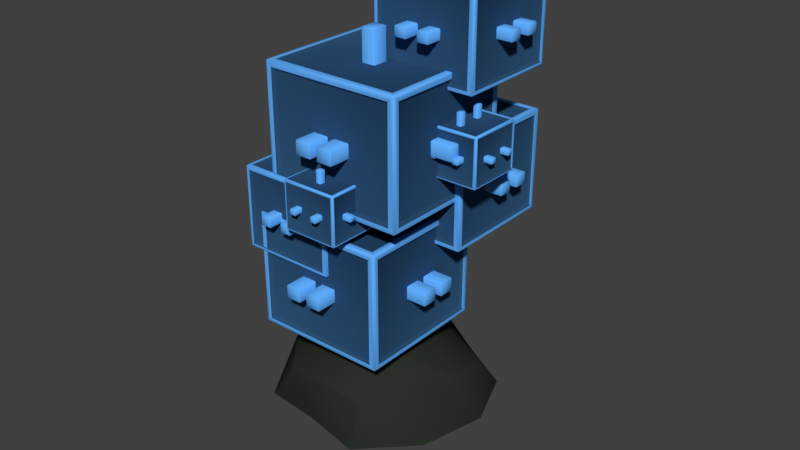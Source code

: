 # Source: Silicon.blend  (saved by Blender 2.82.7; exported with 4.5.12 LTS)
import bpy
from mathutils import Matrix  # noqa: F401  (used for matrix-valued properties, if any)

bpy.ops.wm.read_factory_settings(use_empty=True)
scene = bpy.context.scene
scene.name = 'Scene'

# ---- collections
col_collection_1 = bpy.data.collections.new('Collection 1'); scene.collection.children.link(col_collection_1)

# ---- materials (node trees are filled in below, after node groups)
mat_silicon2 = bpy.data.materials.new('Silicon2')
mat_silicon2.alpha_threshold = 0.0
mat_silicon2.use_transparent_shadow = False
mat_silicon2.diffuse_color = (0.1225, 0.4387, 1.0, 1.0)
mat_silicon2.roughness = 0.5
mat_silicon = bpy.data.materials.new('Silicon')
mat_silicon.alpha_threshold = 0.0
mat_silicon.use_transparent_shadow = False
mat_silicon.diffuse_color = (0.02637, 0.08299, 0.1789, 1.0)
mat_silicon.roughness = 0.5
mat_rock = bpy.data.materials.new('Rock')
mat_rock.alpha_threshold = 0.0
mat_rock.use_transparent_shadow = False
mat_rock.diffuse_color = (0.02418, 0.02909, 0.02332, 1.0)
mat_rock.roughness = 0.5

# ---- material node trees

# ---- world
world_world = bpy.data.worlds.new('World'); scene.world = world_world
world_world.color = (0.05088, 0.05088, 0.05088)
world_world.use_sun_shadow = False
world_world.sun_shadow_jitter_overblur = 0.0
world_world.cycles.sampling_method = 'MANUAL'

# ---- meshes
me_plane_002 = bpy.data.meshes.new('Plane.002')
me_plane_002.from_pydata([(0.002547, 0.6583, 0.2202), (-0.2229, 0.6583, 0.2202), (0.002547, 0.6583, -0.005246), (-0.2229, 0.6583, -0.005246), (-0.2229, 0.4544, -0.01683), (0.002547, 0.4544, -0.01683), (-0.2229, 0.6483, -0.01683), (0.002547, 0.6483, -0.01683), (0.01413, 0.4544, -0.005246), (0.01413, 0.4544, 0.2202), (0.01413, 0.6483, -0.005246), (0.01413, 0.6483, 0.2202), (-0.2345, 0.4544, 0.2202), (-0.2345, 0.4544, -0.005246), (-0.2345, 0.6483, 0.2202), (-0.2345, 0.6483, -0.005246), (-0.2229, 0.4444, -0.005246), (-0.2229, 0.4444, 0.2202), (0.002547, 0.4444, -0.005246), (0.002547, 0.4444, 0.2202), (0.002547, 0.4544, 0.2318), (-0.2229, 0.4544, 0.2318), (0.002547, 0.6483, 0.2318), (-0.2229, 0.6483, 0.2318), (-0.0399, 0.5797, 0.146), (0.09194, 0.5797, 0.146), (-0.0399, 0.6931, 0.146), (0.09194, 0.6931, 0.146), (-0.0399, 0.5739, 0.1527), (-0.0399, 0.5739, 0.2846), (0.09194, 0.5739, 0.1527), (0.09194, 0.5739, 0.2846), (0.09871, 0.5797, 0.1527), (0.09871, 0.5797, 0.2846), (0.09871, 0.6931, 0.1527), (0.09871, 0.6931, 0.2846), (0.09194, 0.5797, 0.2914), (-0.0399, 0.5797, 0.2914), (0.09194, 0.6931, 0.2914), (-0.0399, 0.6931, 0.2914), (0.09194, 0.6989, 0.2846), (-0.0399, 0.6989, 0.2846), (0.09194, 0.6989, 0.1527), (-0.0399, 0.6989, 0.1527), (-0.04668, 0.5797, 0.2846), (-0.04668, 0.5797, 0.1527), (-0.04668, 0.6931, 0.2846), (-0.04668, 0.6931, 0.1527), (-0.142, 0.6967, -0.365), (0.0126, 0.6967, -0.365), (-0.142, 0.8297, -0.365), (0.0126, 0.8297, -0.365), (-0.142, 0.6899, -0.3571), (-0.142, 0.6899, -0.2024), (0.0126, 0.6899, -0.3571), (0.0126, 0.6899, -0.2024), (0.02055, 0.6967, -0.3571), (0.02055, 0.6967, -0.2024), (0.02055, 0.8297, -0.3571), (0.02055, 0.8297, -0.2024), (0.0126, 0.6967, -0.1945), (-0.142, 0.6967, -0.1945), (0.0126, 0.8297, -0.1945), (-0.142, 0.8297, -0.1945), (0.0126, 0.8365, -0.2024), (-0.142, 0.8365, -0.2024), (0.0126, 0.8365, -0.3571), (-0.142, 0.8365, -0.3571), (-0.15, 0.6967, -0.2024), (-0.15, 0.6967, -0.3571), (-0.15, 0.8297, -0.2024), (-0.15, 0.8297, -0.3571), (0.1817, 0.7011, -0.07675), (0.1817, 0.7011, 0.05359), (0.312, 0.7011, -0.07675), (0.312, 0.7011, 0.05359), (0.312, 0.8247, 0.05359), (0.1817, 0.8247, 0.05359), (0.312, 0.8247, -0.07675), (0.1817, 0.8247, -0.07675), (0.3187, 0.7069, -0.07675), (0.3187, 0.7069, 0.05359), (0.3187, 0.819, -0.07675), (0.3187, 0.819, 0.05359), (0.175, 0.7069, 0.05359), (0.175, 0.7069, -0.07675), (0.175, 0.819, 0.05359), (0.175, 0.819, -0.07675), (0.1817, 0.7069, -0.08345), (0.312, 0.7069, -0.08345), (0.1817, 0.819, -0.08345), (0.312, 0.819, -0.08345), (0.312, 0.7069, 0.06028), (0.1817, 0.7069, 0.06028), (0.312, 0.819, 0.06028), (0.1817, 0.819, 0.06028), (0.01433, 0.9059, -0.237), (0.01433, 0.9059, 0.01005), (0.2614, 0.9059, -0.237), (0.2614, 0.9059, 0.01005), (0.2614, 1.14, 0.01005), (0.01433, 1.14, 0.01005), (0.2614, 1.14, -0.237), (0.01433, 1.14, -0.237), (0.2741, 0.9168, -0.237), (0.2741, 0.9168, 0.01005), (0.2741, 1.129, -0.237), (0.2741, 1.129, 0.01005), (0.001634, 0.9168, 0.01005), (0.001634, 0.9168, -0.237), (0.001634, 1.129, 0.01005), (0.001634, 1.129, -0.237), (0.01433, 0.9168, -0.2497), (0.2614, 0.9168, -0.2497), (0.01433, 1.129, -0.2497), (0.2614, 1.129, -0.2497), (0.2614, 0.9168, 0.02275), (0.01433, 0.9168, 0.02275), (0.2614, 1.129, 0.02275), (0.01433, 1.129, 0.02275), (0.1956, 0.6358, 0.2161), (-0.1385, 0.6358, 0.2161), (0.1956, 0.9232, 0.2161), (-0.1385, 0.9232, 0.2161), (-0.1385, 0.6358, -0.1524), (0.1956, 0.6358, -0.1524), (-0.1385, 0.9232, -0.1524), (0.1956, 0.9232, -0.1524), (-0.1557, 0.6358, 0.1989), (-0.1557, 0.6358, -0.1353), (-0.1557, 0.9232, 0.1989), (-0.1557, 0.9232, -0.1353), (0.2128, 0.6358, -0.1353), (0.2128, 0.6358, 0.1989), (0.2128, 0.9232, -0.1353), (0.2128, 0.9232, 0.1989), (0.1956, 0.9379, 0.1989), (-0.1385, 0.9379, 0.1989), (0.1956, 0.9379, -0.1353), (-0.1385, 0.9379, -0.1353), (-0.1385, 0.621, -0.1353), (-0.1385, 0.621, 0.1989), (0.1956, 0.621, -0.1353), (0.1956, 0.621, 0.1989), (-0.06706, 0.4898, -0.3009), (-0.06706, 0.4898, -0.02062), (0.2132, 0.4898, -0.3009), (0.2132, 0.4898, -0.02062), (0.2132, 0.7555, -0.02062), (-0.06706, 0.7555, -0.02062), (0.2132, 0.7555, -0.3009), (-0.06706, 0.7555, -0.3009), (0.2276, 0.5021, -0.3009), (0.2276, 0.5021, -0.02062), (0.2276, 0.7432, -0.3009), (0.2276, 0.7432, -0.02062), (-0.08146, 0.5021, -0.02062), (-0.08146, 0.5021, -0.3009), (-0.08146, 0.7432, -0.02062), (-0.08146, 0.7432, -0.3009), (-0.06706, 0.5021, -0.3153), (0.2132, 0.5021, -0.3153), (-0.06706, 0.7432, -0.3153), (0.2132, 0.7432, -0.3153), (0.2132, 0.5021, -0.006218), (-0.06706, 0.5021, -0.006218), (0.2132, 0.7432, -0.006218), (-0.06706, 0.7432, -0.006218), (-0.1745, 0.2408, -0.1071), (-0.1745, 0.2408, 0.2122), (0.1448, 0.2408, -0.1071), (0.1448, 0.2408, 0.2122), (0.1448, 0.5436, 0.2122), (-0.1745, 0.5436, 0.2122), (0.1448, 0.5436, -0.1071), (-0.1745, 0.5436, -0.1071), (0.1612, 0.2549, -0.1071), (0.1612, 0.2549, 0.2122), (0.1612, 0.5295, -0.1071), (0.1612, 0.5295, 0.2122), (-0.1909, 0.2549, 0.2122), (-0.1909, 0.2549, -0.1071), (-0.1909, 0.5295, 0.2122), (-0.1909, 0.5295, -0.1071), (-0.1745, 0.2549, -0.1235), (0.1448, 0.2549, -0.1235), (-0.1745, 0.5295, -0.1235), (0.1448, 0.5295, -0.1235), (0.1448, 0.2549, 0.2286), (-0.1745, 0.2549, 0.2286), (0.1448, 0.5295, 0.2286), (-0.1745, 0.5295, 0.2286), (0.1522, 1.009, 0.06635), (0.1522, 1.009, -0.2933), (0.3168, 1.009, -0.06533), (-0.04282, 1.009, -0.06533), (0.3168, 1.009, -0.1287), (-0.04282, 1.009, -0.1287), (0.1522, 1.037, -0.2933), (0.1522, 1.037, 0.06635), (0.08886, 1.037, -0.2933), (0.08886, 1.037, 0.06635), (0.3168, 1.037, -0.06533), (-0.04282, 1.037, -0.06533), (0.1218, 1.009, -0.2933), (0.1218, 1.009, 0.06635), (-0.04282, 1.009, -0.09826), (0.3168, 1.009, -0.09826), (0.3168, 1.037, -0.1616), (-0.04282, 1.037, -0.1616), (0.3168, 1.037, -0.09826), (-0.04282, 1.037, -0.09826), (0.1852, 1.037, -0.2933), (0.1852, 1.037, 0.06635), (0.1218, 1.037, 0.06635), (0.1852, 1.009, -0.2933), (0.1852, 1.009, 0.06635), (0.1218, 1.037, -0.2933), (0.3168, 1.037, -0.1287), (-0.04282, 1.037, -0.1287), (-0.04282, 1.009, -0.1616), (0.3168, 1.009, -0.1616), (0.08886, 1.009, 0.06635), (0.08886, 1.009, -0.2933), (0.2056, 0.7553, -0.1061), (0.223, 0.7553, -0.1061), (0.2863, 0.7703, -0.1061), (0.2863, 0.7553, -0.1061), (0.2056, 0.7703, 0.08353), (0.223, 0.7703, 0.08353), (0.223, 0.7703, -0.1061), (0.269, 0.7703, -0.1061), (0.2863, 0.7703, 0.08353), (0.2863, 0.7553, 0.08353), (0.3408, 0.7553, -0.05166), (0.3408, 0.7553, -0.03429), (0.3408, 0.7703, 0.02908), (0.3408, 0.7553, 0.02908), (0.1512, 0.7703, -0.05166), (0.1512, 0.7703, -0.03429), (0.269, 0.7553, 0.08353), (0.269, 0.7703, 0.08353), (0.2056, 0.7553, 0.08353), (0.3408, 0.7703, -0.03429), (0.3408, 0.7703, 0.01171), (0.1512, 0.7703, 0.02908), (0.1512, 0.7553, 0.02908), (0.1512, 0.7703, 0.01171), (0.223, 0.7553, 0.08353), (0.1512, 0.7553, 0.01171), (0.1512, 0.7553, -0.05166), (-0.02625, 0.7603, -0.2114), (0.01829, 0.7603, -0.2114), (0.08166, 0.7986, -0.2114), (0.08166, 0.7603, -0.2114), (-0.02625, 0.7986, 0.275), (0.01829, 0.7986, 0.275), (0.1512, 0.7553, -0.03429), (0.269, 0.7553, -0.1061), (0.01829, 0.7986, -0.2114), (0.03711, 0.7986, -0.2114), (0.08166, 0.7986, 0.275), (0.08166, 0.7603, 0.275), (-0.02625, 0.7603, 0.275), (0.2709, 0.7986, 0.04121), (0.2709, 0.7986, 0.08576), (0.2709, 0.7603, 0.04121), (0.2709, 0.7603, 0.08576), (0.03711, 0.7603, 0.275), (0.03711, 0.7986, 0.275), (0.2709, 0.7603, -0.02216), (0.2709, 0.7603, 0.02239), (0.2709, 0.7986, -0.02216), (0.2709, 0.7986, 0.02239), (-0.2155, 0.7986, 0.04121), (-0.2155, 0.7986, 0.08576), (-0.2155, 0.7603, 0.04121), (-0.2155, 0.7603, 0.08576), (-0.2155, 0.7986, -0.02216), (-0.2155, 0.7986, 0.02239), (-0.2155, 0.7603, -0.02216), (-0.2155, 0.7603, 0.02239), (0.01829, 0.7603, 0.275), (-0.02625, 0.7986, -0.2114), (0.03711, 0.7603, -0.2114), (0.3408, 0.7553, 0.01171), (0.3408, 0.7703, -0.05166), (0.2056, 0.7703, -0.1061), (0.08523, 0.6066, 0.04325), (0.08523, 0.6066, -0.3648), (0.2762, 0.6066, -0.1104), (-0.1318, 0.6066, -0.1104), (0.2762, 0.6066, -0.1738), (-0.1318, 0.6066, -0.1738), (0.08523, 0.6387, -0.3648), (0.08523, 0.6387, 0.04325), (0.02187, 0.6387, -0.3648), (0.02187, 0.6387, 0.04325), (0.2762, 0.6387, -0.1104), (-0.1318, 0.6387, -0.1104), (0.05923, 0.6066, -0.3648), (0.05923, 0.6066, 0.04325), (-0.1318, 0.6066, -0.1478), (0.2762, 0.6066, -0.1478), (0.2762, 0.6387, -0.2111), (-0.1318, 0.6387, -0.2111), (0.2762, 0.6387, -0.1478), (-0.1318, 0.6387, -0.1478), (0.1226, 0.6387, -0.3648), (0.1226, 0.6387, 0.04325), (0.05923, 0.6387, 0.04325), (0.1226, 0.6066, -0.3648), (0.1226, 0.6066, 0.04325), (0.05923, 0.6387, -0.3648), (0.2762, 0.6387, -0.1738), (-0.1318, 0.6387, -0.1738), (-0.1318, 0.6066, -0.2111), (0.2762, 0.6066, -0.2111), (0.02187, 0.6066, 0.04325), (0.02187, 0.6066, -0.3648), (0.04807, 0.6288, 0.3146), (0.04807, 0.6288, 0.1227), (0.1211, 0.6288, 0.2591), (-0.07079, 0.6288, 0.2591), (0.1211, 0.6288, 0.1958), (-0.07079, 0.6288, 0.1958), (0.04807, 0.644, 0.1227), (0.04807, 0.644, 0.3146), (-0.0153, 0.644, 0.1227), (-0.0153, 0.644, 0.3146), (0.1211, 0.644, 0.2591), (-0.07079, 0.644, 0.2591), (0.002278, 0.6288, 0.1227), (0.002278, 0.6288, 0.3146), (-0.07079, 0.6288, 0.2416), (0.1211, 0.6288, 0.2416), (0.1211, 0.644, 0.1782), (-0.07079, 0.644, 0.1782), (0.1211, 0.644, 0.2416), (-0.07079, 0.644, 0.2416), (0.06564, 0.644, 0.1227), (0.06564, 0.644, 0.3146), (0.002278, 0.644, 0.3146), (0.06564, 0.6288, 0.1227), (0.06564, 0.6288, 0.3146), (0.002278, 0.644, 0.1227), (0.1211, 0.644, 0.1958), (-0.07079, 0.644, 0.1958), (-0.07079, 0.6288, 0.1782), (0.1211, 0.6288, 0.1782), (-0.0153, 0.6288, 0.3146), (-0.0153, 0.6288, 0.1227), (-0.04419, 0.7543, -0.1672), (-0.04419, 0.7543, -0.3923), (0.047, 0.7543, -0.2378), (-0.1781, 0.7543, -0.2378), (0.047, 0.7543, -0.3011), (-0.1781, 0.7543, -0.3011), (-0.04419, 0.7721, -0.3923), (-0.04419, 0.7721, -0.1672), (-0.1076, 0.7721, -0.3923), (-0.1076, 0.7721, -0.1672), (0.047, 0.7721, -0.2378), (-0.1781, 0.7721, -0.2378), (-0.08694, 0.7543, -0.3923), (-0.08694, 0.7543, -0.1672), (-0.1781, 0.7543, -0.2584), (0.047, 0.7543, -0.2584), (0.047, 0.7721, -0.3217), (-0.1781, 0.7721, -0.3217), (0.047, 0.7721, -0.2584), (-0.1781, 0.7721, -0.2584), (-0.02358, 0.7721, -0.3923), (-0.02358, 0.7721, -0.1672), (-0.08694, 0.7721, -0.1672), (-0.02358, 0.7543, -0.3923), (-0.02358, 0.7543, -0.1672), (-0.08694, 0.7721, -0.3923), (0.047, 0.7721, -0.3011), (-0.1781, 0.7721, -0.3011), (-0.1781, 0.7543, -0.3217), (0.047, 0.7543, -0.3217), (-0.1076, 0.7543, -0.1672), (-0.1076, 0.7543, -0.3923), (-0.005291, 0.3739, 0.2849), (-0.005291, 0.3739, -0.1799), (0.2167, 0.3739, 0.1055), (-0.2481, 0.3739, 0.1055), (0.2167, 0.3739, 0.04214), (-0.2481, 0.3739, 0.04214), (-0.005291, 0.4105, -0.1799), (-0.005291, 0.4105, 0.2849), (-0.06866, 0.4105, -0.1799), (-0.06866, 0.4105, 0.2849), (0.2167, 0.4105, 0.1055), (-0.2481, 0.4105, 0.1055), (-0.02609, 0.3739, -0.1799), (-0.02609, 0.3739, 0.2849), (-0.2481, 0.3739, 0.06293), (0.2167, 0.3739, 0.06293), (0.2167, 0.4105, -0.0004313), (-0.2481, 0.4105, -0.0004313), (0.2167, 0.4105, 0.06293), (-0.2481, 0.4105, 0.06293), (0.03728, 0.4105, -0.1799), (0.03728, 0.4105, 0.2849), (-0.02609, 0.4105, 0.2849), (0.03728, 0.3739, -0.1799), (0.03728, 0.3739, 0.2849), (-0.02609, 0.4105, -0.1799), (0.2167, 0.4105, 0.04214), (-0.2481, 0.4105, 0.04214), (-0.2481, 0.3739, -0.0004313), (0.2167, 0.3739, -0.0004313), (-0.06866, 0.3739, 0.2849), (-0.06866, 0.3739, -0.1799), (-0.09439, 0.5384, 0.2716), (-0.09439, 0.5384, -0.05663), (0.05308, 0.5384, 0.1542), (-0.2752, 0.5384, 0.1542), (0.05308, 0.5384, 0.09084), (-0.2752, 0.5384, 0.09084), (-0.09439, 0.5643, -0.05663), (-0.09439, 0.5643, 0.2716), (-0.1578, 0.5643, -0.05663), (-0.1578, 0.5643, 0.2716), (0.05308, 0.5643, 0.1542), (-0.2752, 0.5643, 0.1542), (-0.1277, 0.5384, -0.05663), (-0.1277, 0.5384, 0.2716), (-0.2752, 0.5384, 0.1241), (0.05308, 0.5384, 0.1241), (0.05308, 0.5643, 0.06078), (-0.2752, 0.5643, 0.06078), (0.05308, 0.5643, 0.1241), (-0.2752, 0.5643, 0.1241), (-0.06433, 0.5643, -0.05663), (-0.06433, 0.5643, 0.2716), (-0.1277, 0.5643, 0.2716), (-0.06433, 0.5384, -0.05663), (-0.06433, 0.5384, 0.2716), (-0.1277, 0.5643, -0.05663), (0.05308, 0.5643, 0.09084), (-0.2752, 0.5643, 0.09084), (-0.2752, 0.5384, 0.06078), (0.05308, 0.5384, 0.06078), (-0.1578, 0.5384, 0.2716), (-0.1578, 0.5384, -0.05663), (0.1229, 0.8432, -0.06533), (0.1229, 1.203, -0.06533), (0.1229, 0.8432, -0.1287), (0.1229, 1.203, -0.1287), (0.1512, 0.8432, -0.06533), (0.1512, 1.203, -0.06533), (0.1229, 1.203, -0.09826), (0.1229, 0.8432, -0.09826), (0.1512, 0.8432, -0.1616), (0.1512, 1.203, -0.1616), (0.1512, 0.8432, -0.09826), (0.1512, 1.203, -0.09826), (0.1512, 0.8432, -0.1287), (0.1512, 1.203, -0.1287), (0.1229, 1.203, -0.1616), (0.1229, 0.8432, -0.1616), (0.2385, 0.668, -0.05166), (0.2385, 0.668, -0.03429), (0.2534, 0.668, 0.02908), (0.2385, 0.668, 0.02908), (0.2534, 0.8576, -0.05166), (0.2534, 0.8576, -0.03429), (0.2534, 0.668, -0.03429), (0.2534, 0.668, 0.01171), (0.2534, 0.8576, 0.02908), (0.2385, 0.8576, 0.02908), (0.2534, 0.8576, 0.01171), (0.2385, 0.8576, 0.01171), (0.2385, 0.8576, -0.05166), (0.2385, 0.8576, -0.03429), (0.04686, 0.5363, 0.04121), (0.04686, 0.5363, 0.08576), (0.008547, 0.5363, 0.04121), (0.008547, 0.5363, 0.08576), (0.008547, 0.5363, -0.02216), (0.008547, 0.5363, 0.02239), (0.04686, 0.5363, -0.02216), (0.04686, 0.5363, 0.02239), (0.04686, 1.023, 0.04121), (0.04686, 1.023, 0.08576), (0.008547, 1.023, 0.04121), (0.008547, 1.023, 0.08576), (0.04686, 1.023, -0.02216), (0.04686, 1.023, 0.02239), (0.008547, 1.023, -0.02216), (0.008547, 1.023, 0.02239), (0.2385, 0.668, 0.01171), (0.2534, 0.668, -0.05166), (0.05617, 0.4186, -0.1104), (0.05617, 0.8267, -0.1104), (0.05617, 0.4186, -0.1738), (0.05617, 0.8267, -0.1738), (0.0883, 0.4186, -0.1104), (0.0883, 0.8267, -0.1104), (0.05617, 0.8267, -0.1478), (0.05617, 0.4186, -0.1478), (0.0883, 0.4186, -0.2111), (0.0883, 0.8267, -0.2111), (0.0883, 0.4186, -0.1478), (0.0883, 0.8267, -0.1478), (0.0883, 0.4186, -0.1738), (0.0883, 0.8267, -0.1738), (0.05617, 0.8267, -0.2111), (0.05617, 0.4186, -0.2111), (0.01761, 0.5404, 0.2591), (0.01761, 0.7324, 0.2591), (0.01761, 0.5404, 0.1958), (0.01761, 0.7324, 0.1958), (0.03273, 0.5404, 0.2591), (0.03273, 0.7324, 0.2591), (0.01761, 0.7324, 0.2416), (0.01761, 0.5404, 0.2416), (0.03273, 0.5404, 0.1782), (0.03273, 0.7324, 0.1782), (0.03273, 0.5404, 0.2416), (0.03273, 0.7324, 0.2416), (0.03273, 0.5404, 0.1958), (0.03273, 0.7324, 0.1958), (0.01761, 0.7324, 0.1782), (0.01761, 0.5404, 0.1782), (-0.07443, 0.6506, -0.2378), (-0.07443, 0.8758, -0.2378), (-0.07443, 0.6506, -0.3011), (-0.07443, 0.8758, -0.3011), (-0.0567, 0.6506, -0.2378), (-0.0567, 0.8758, -0.2378), (-0.07443, 0.8758, -0.2584), (-0.07443, 0.6506, -0.2584), (-0.0567, 0.6506, -0.3217), (-0.0567, 0.8758, -0.3217), (-0.0567, 0.6506, -0.2584), (-0.0567, 0.8758, -0.2584), (-0.0567, 0.6506, -0.3011), (-0.0567, 0.8758, -0.3011), (-0.07443, 0.8758, -0.3217), (-0.07443, 0.6506, -0.3217), (-0.03399, 0.1598, 0.1055), (-0.03399, 0.6246, 0.1055), (-0.03399, 0.1598, 0.04214), (-0.03399, 0.6246, 0.04214), (0.002613, 0.1598, 0.1055), (0.002613, 0.6246, 0.1055), (-0.03399, 0.6246, 0.06293), (-0.03399, 0.1598, 0.06293), (0.002613, 0.1598, -0.0004313), (0.002613, 0.6246, -0.0004312), (0.002613, 0.1598, 0.06293), (0.002613, 0.6246, 0.06293), (0.002613, 0.1598, 0.04214), (0.002613, 0.6246, 0.04214), (-0.03399, 0.6246, -0.0004312), (-0.03399, 0.1598, -0.0004313), (-0.124, 0.3872, 0.1542), (-0.124, 0.7155, 0.1542), (-0.124, 0.3872, 0.09084), (-0.124, 0.7155, 0.09084), (-0.09811, 0.3872, 0.1542), (-0.09811, 0.7155, 0.1542), (-0.124, 0.7155, 0.1241), (-0.124, 0.3872, 0.1241), (-0.09811, 0.3872, 0.06078), (-0.09811, 0.7155, 0.06078), (-0.09811, 0.3872, 0.1241), (-0.09811, 0.7155, 0.1241), (-0.09811, 0.3872, 0.09084), (-0.09811, 0.7155, 0.09084), (-0.124, 0.7155, 0.06078), (-0.124, 0.3872, 0.06078), (-0.2394, 0.6625, 0.2367), (0.01906, 0.6625, 0.2367), (0.01906, 0.4402, 0.2367), (-0.2394, 0.6625, -0.02175), (-0.2394, 0.4402, 0.2367), (0.01906, 0.6625, -0.02175), (0.01906, 0.4402, -0.02175), (-0.2394, 0.4402, -0.02175), (-0.04956, 0.7014, 0.1431), (-0.04956, 0.5714, 0.1431), (-0.04956, 0.5714, 0.2942), (-0.04956, 0.7014, 0.2942), (0.1016, 0.5714, 0.1431), (0.1016, 0.7014, 0.1431), (0.1016, 0.7014, 0.2942), (0.1016, 0.5714, 0.2942), (-0.1534, 0.8394, -0.3684), (-0.1534, 0.687, -0.3684), (-0.1534, 0.687, -0.1911), (-0.1534, 0.8394, -0.1911), (0.02393, 0.687, -0.3684), (0.02393, 0.8394, -0.3684), (0.02393, 0.8394, -0.1911), (0.02393, 0.687, -0.1911), (0.1721, 0.6987, -0.08629), (0.1721, 0.6987, 0.06313), (0.3215, 0.6987, 0.06313), (0.3215, 0.6987, -0.08629), (0.1721, 0.8272, -0.08629), (0.1721, 0.8272, 0.06313), (0.3215, 0.8272, 0.06313), (0.3215, 0.8272, -0.08629), (-0.003762, 0.9012, -0.2551), (-0.003762, 0.9012, 0.02814), (0.2795, 0.9012, 0.02814), (0.2795, 0.9012, -0.2551), (-0.003762, 1.145, -0.2551), (-0.003762, 1.145, 0.02814), (0.2795, 1.145, 0.02814), (0.2795, 1.145, -0.2551), (0.2201, 0.9442, 0.2233), (0.2201, 0.6148, 0.2233), (0.2201, 0.6148, -0.1597), (0.2201, 0.9442, -0.1597), (-0.163, 0.6148, 0.2233), (-0.163, 0.9442, 0.2233), (-0.163, 0.9442, -0.1597), (-0.163, 0.6148, -0.1597), (-0.08758, 0.4845, -0.3214), (-0.08758, 0.4845, -9.683e-05), (0.2337, 0.4845, -9.683e-05), (0.2337, 0.4845, -0.3214), (-0.08758, 0.7608, -0.3214), (-0.08758, 0.7608, -9.679e-05), (0.2337, 0.7608, -9.679e-05), (0.2337, 0.7608, -0.3214), (-0.1979, 0.2348, -0.1305), (-0.1979, 0.2348, 0.2356), (0.1682, 0.2348, 0.2356), (0.1682, 0.2348, -0.1305), (-0.1979, 0.5496, -0.1305), (-0.1979, 0.5496, 0.2356), (0.1682, 0.5496, 0.2356), (0.1682, 0.5496, -0.1305), (0.01202, 0.6625, 0.2297), (-0.2324, 0.6625, 0.2297), (0.01202, 0.6625, -0.01472), (-0.2324, 0.6625, -0.01472), (-0.2324, 0.4462, -0.02175), (0.01202, 0.4462, -0.02175), (-0.2324, 0.6564, -0.02175), (0.01202, 0.6564, -0.02175), (0.01906, 0.4462, -0.01472), (0.01906, 0.4462, 0.2297), (0.01906, 0.6564, -0.01472), (0.01906, 0.6564, 0.2297), (-0.2394, 0.4462, 0.2297), (-0.2394, 0.4462, -0.01472), (-0.2394, 0.6564, 0.2297), (-0.2394, 0.6564, -0.01472), (-0.2324, 0.4402, -0.01472), (-0.2324, 0.4402, 0.2297), (0.01202, 0.4402, -0.01472), (0.01202, 0.4402, 0.2297), (0.01202, 0.4462, 0.2367), (-0.2324, 0.4462, 0.2367), (0.01202, 0.6564, 0.2367), (-0.2324, 0.6564, 0.2367), (-0.04544, 0.5749, 0.1431), (0.09748, 0.5749, 0.1431), (-0.04544, 0.6979, 0.1431), (0.09748, 0.6979, 0.1431), (-0.04544, 0.5714, 0.1472), (-0.04544, 0.5714, 0.2901), (0.09748, 0.5714, 0.1472), (0.09748, 0.5714, 0.2901), (0.1016, 0.5749, 0.1472), (0.1016, 0.5749, 0.2901), (0.1016, 0.6979, 0.1472), (0.1016, 0.6979, 0.2901), (0.09748, 0.5749, 0.2942), (-0.04544, 0.5749, 0.2942), (0.09748, 0.6979, 0.2942), (-0.04544, 0.6979, 0.2942), (0.09748, 0.7014, 0.2901), (-0.04544, 0.7014, 0.2901), (0.09748, 0.7014, 0.1472), (-0.04544, 0.7014, 0.1472), (-0.04956, 0.5749, 0.2901), (-0.04956, 0.5749, 0.1472), (-0.04956, 0.6979, 0.2901), (-0.04956, 0.6979, 0.1472), (-0.1485, 0.6911, -0.3684), (0.0191, 0.6911, -0.3684), (-0.1485, 0.8353, -0.3684), (0.0191, 0.8353, -0.3684), (-0.1485, 0.687, -0.3636), (-0.1485, 0.687, -0.1959), (0.0191, 0.687, -0.3636), (0.0191, 0.687, -0.1959), (0.02393, 0.6911, -0.3636), (0.02393, 0.6911, -0.1959), (0.02393, 0.8353, -0.3636), (0.02393, 0.8353, -0.1959), (0.0191, 0.6911, -0.1911), (-0.1485, 0.6911, -0.1911), (0.0191, 0.8353, -0.1911), (-0.1485, 0.8353, -0.1911), (0.0191, 0.8394, -0.1959), (-0.1485, 0.8394, -0.1959), (0.0191, 0.8394, -0.3636), (-0.1485, 0.8394, -0.3636), (-0.1534, 0.6911, -0.1959), (-0.1534, 0.6911, -0.3636), (-0.1534, 0.8353, -0.1959), (-0.1534, 0.8353, -0.3636), (0.1762, 0.6987, -0.08223), (0.1762, 0.6987, 0.05906), (0.3175, 0.6987, -0.08223), (0.3175, 0.6987, 0.05906), (0.3175, 0.8272, 0.05906), (0.1762, 0.8272, 0.05906), (0.3175, 0.8272, -0.08223), (0.1762, 0.8272, -0.08223), (0.3215, 0.7022, -0.08223), (0.3215, 0.7022, 0.05906), (0.3215, 0.8237, -0.08223), (0.3215, 0.8237, 0.05906), (0.1721, 0.7022, 0.05906), (0.1721, 0.7022, -0.08223), (0.1721, 0.8237, 0.05906), (0.1721, 0.8237, -0.08223), (0.1762, 0.7022, -0.08629), (0.3175, 0.7022, -0.08629), (0.1762, 0.8237, -0.08629), (0.3175, 0.8237, -0.08629), (0.3175, 0.7022, 0.06313), (0.1762, 0.7022, 0.06313), (0.3175, 0.8237, 0.06313), (0.1762, 0.8237, 0.06313), (0.003949, 0.9012, -0.2474), (0.003949, 0.9012, 0.02043), (0.2718, 0.9012, -0.2474), (0.2718, 0.9012, 0.02043), (0.2718, 1.145, 0.02043), (0.003949, 1.145, 0.02043), (0.2718, 1.145, -0.2474), (0.003949, 1.145, -0.2474), (0.2795, 0.9079, -0.2474), (0.2795, 0.9079, 0.02043), (0.2795, 1.138, -0.2474), (0.2795, 1.138, 0.02043), (-0.003762, 0.9079, 0.02043), (-0.003762, 0.9079, -0.2474), (-0.003762, 1.138, 0.02043), (-0.003762, 1.138, -0.2474), (0.003949, 0.9079, -0.2551), (0.2718, 0.9079, -0.2551), (0.003949, 1.138, -0.2551), (0.2718, 1.138, -0.2551), (0.2718, 0.9079, 0.02814), (0.003949, 0.9079, 0.02814), (0.2718, 1.138, 0.02814), (0.003949, 1.138, 0.02814), (0.2097, 0.6237, 0.2233), (-0.1526, 0.6237, 0.2233), (0.2097, 0.9352, 0.2233), (-0.1526, 0.9352, 0.2233), (-0.1526, 0.6237, -0.1597), (0.2097, 0.6237, -0.1597), (-0.1526, 0.9352, -0.1597), (0.2097, 0.9352, -0.1597), (-0.163, 0.6237, 0.2129), (-0.163, 0.6237, -0.1493), (-0.163, 0.9352, 0.2129), (-0.163, 0.9352, -0.1493), (0.2201, 0.6237, -0.1493), (0.2201, 0.6237, 0.2129), (0.2201, 0.9352, -0.1493), (0.2201, 0.9352, 0.2129), (0.2097, 0.9442, 0.2129), (-0.1526, 0.9442, 0.2129), (0.2097, 0.9442, -0.1493), (-0.1526, 0.9442, -0.1493), (-0.1526, 0.6148, -0.1493), (-0.1526, 0.6148, 0.2129), (0.2097, 0.6148, -0.1493), (0.2097, 0.6148, 0.2129), (-0.07883, 0.4845, -0.3127), (-0.07883, 0.4845, -0.008845), (0.225, 0.4845, -0.3127), (0.225, 0.4845, -0.008845), (0.225, 0.7608, -0.008845), (-0.07883, 0.7608, -0.008845), (0.225, 0.7608, -0.3127), (-0.07883, 0.7608, -0.3127), (0.2337, 0.492, -0.3127), (0.2337, 0.492, -0.008845), (0.2337, 0.7533, -0.3127), (0.2337, 0.7533, -0.008845), (-0.08758, 0.492, -0.008845), (-0.08758, 0.492, -0.3127), (-0.08758, 0.7533, -0.008845), (-0.08758, 0.7533, -0.3127), (-0.07883, 0.492, -0.3214), (0.225, 0.492, -0.3214), (-0.07883, 0.7533, -0.3214), (0.225, 0.7533, -0.3214), (0.225, 0.492, -9.683e-05), (-0.07883, 0.492, -9.683e-05), (0.225, 0.7533, -9.679e-05), (-0.07883, 0.7533, -9.679e-05), (-0.1879, 0.2348, -0.1205), (-0.1879, 0.2348, 0.2256), (0.1582, 0.2348, -0.1205), (0.1582, 0.2348, 0.2256), (0.1582, 0.5496, 0.2256), (-0.1879, 0.5496, 0.2256), (0.1582, 0.5496, -0.1205), (-0.1879, 0.5496, -0.1205), (0.1682, 0.2434, -0.1205), (0.1682, 0.2434, 0.2256), (0.1682, 0.541, -0.1205), (0.1682, 0.541, 0.2256), (-0.1979, 0.2434, 0.2256), (-0.1979, 0.2434, -0.1205), (-0.1979, 0.541, 0.2256), (-0.1979, 0.541, -0.1205), (-0.1879, 0.2434, -0.1305), (0.1582, 0.2434, -0.1305), (-0.1879, 0.541, -0.1305), (0.1582, 0.541, -0.1305), (0.1582, 0.2434, 0.2356), (-0.1879, 0.2434, 0.2356), (0.1582, 0.541, 0.2356), (-0.1879, 0.541, 0.2356), (0.007013, 0.6625, 0.2247), (-0.2274, 0.6625, 0.2247), (0.007013, 0.6625, -0.009712), (-0.2274, 0.6625, -0.009712), (-0.2274, 0.4506, -0.02175), (0.007013, 0.4506, -0.02175), (-0.2274, 0.6521, -0.02175), (0.007013, 0.6521, -0.02175), (0.01906, 0.4506, -0.009712), (0.01906, 0.4506, 0.2247), (0.01906, 0.6521, -0.009712), (0.01906, 0.6521, 0.2247), (-0.2394, 0.4506, 0.2247), (-0.2394, 0.4506, -0.009712), (-0.2394, 0.6521, 0.2247), (-0.2394, 0.6521, -0.009712), (-0.2274, 0.4402, -0.009712), (-0.2274, 0.4402, 0.2247), (0.007013, 0.4402, -0.009712), (0.007013, 0.4402, 0.2247), (0.007013, 0.4506, 0.2367), (-0.2274, 0.4506, 0.2367), (0.007013, 0.6521, 0.2367), (-0.2274, 0.6521, 0.2367), (-0.04252, 0.5775, 0.1431), (0.09455, 0.5775, 0.1431), (-0.04252, 0.6953, 0.1431), (0.09455, 0.6953, 0.1431), (-0.04252, 0.5714, 0.1501), (-0.04252, 0.5714, 0.2872), (0.09455, 0.5714, 0.1501), (0.09455, 0.5714, 0.2872), (0.1016, 0.5775, 0.1501), (0.1016, 0.5775, 0.2872), (0.1016, 0.6953, 0.1501), (0.1016, 0.6953, 0.2872), (0.09455, 0.5775, 0.2942), (-0.04252, 0.5775, 0.2942), (0.09455, 0.6953, 0.2942), (-0.04252, 0.6953, 0.2942), (0.09455, 0.7014, 0.2872), (-0.04252, 0.7014, 0.2872), (0.09455, 0.7014, 0.1501), (-0.04252, 0.7014, 0.1501), (-0.04956, 0.5775, 0.2872), (-0.04956, 0.5775, 0.1501), (-0.04956, 0.6953, 0.2872), (-0.04956, 0.6953, 0.1501), (-0.1451, 0.6941, -0.3684), (0.01567, 0.6941, -0.3684), (-0.1451, 0.8323, -0.3684), (0.01567, 0.8323, -0.3684), (-0.1451, 0.687, -0.3601), (-0.1451, 0.687, -0.1994), (0.01567, 0.687, -0.3601), (0.01567, 0.687, -0.1994), (0.02393, 0.6941, -0.3601), (0.02393, 0.6941, -0.1994), (0.02393, 0.8323, -0.3601), (0.02393, 0.8323, -0.1994), (0.01567, 0.6941, -0.1911), (-0.1451, 0.6941, -0.1911), (0.01567, 0.8323, -0.1911), (-0.1451, 0.8323, -0.1911), (0.01567, 0.8394, -0.1994), (-0.1451, 0.8394, -0.1994), (0.01567, 0.8394, -0.3601), (-0.1451, 0.8394, -0.3601), (-0.1534, 0.6941, -0.1994), (-0.1534, 0.6941, -0.3601), (-0.1534, 0.8323, -0.1994), (-0.1534, 0.8323, -0.3601), (0.1791, 0.6987, -0.07933), (0.1791, 0.6987, 0.05617), (0.3146, 0.6987, -0.07933), (0.3146, 0.6987, 0.05617), (0.3146, 0.8272, 0.05617), (0.1791, 0.8272, 0.05617), (0.3146, 0.8272, -0.07933), (0.1791, 0.8272, -0.07933), (0.3215, 0.7047, -0.07933), (0.3215, 0.7047, 0.05617), (0.3215, 0.8212, -0.07933), (0.3215, 0.8212, 0.05617), (0.1721, 0.7047, 0.05617), (0.1721, 0.7047, -0.07933), (0.1721, 0.8212, 0.05617), (0.1721, 0.8212, -0.07933), (0.1791, 0.7047, -0.08629), (0.3146, 0.7047, -0.08629), (0.1791, 0.8212, -0.08629), (0.3146, 0.8212, -0.08629), (0.3146, 0.7047, 0.06313), (0.1791, 0.7047, 0.06313), (0.3146, 0.8212, 0.06313), (0.1791, 0.8212, 0.06313), (0.009434, 0.9012, -0.2419), (0.009434, 0.9012, 0.01495), (0.2663, 0.9012, -0.2419), (0.2663, 0.9012, 0.01495), (0.2663, 1.145, 0.01495), (0.009434, 1.145, 0.01495), (0.2663, 1.145, -0.2419), (0.009434, 1.145, -0.2419), (0.2795, 0.9126, -0.2419), (0.2795, 0.9126, 0.01495), (0.2795, 1.133, -0.2419), (0.2795, 1.133, 0.01495), (-0.003762, 0.9126, 0.01495), (-0.003762, 0.9126, -0.2419), (-0.003762, 1.133, 0.01495), (-0.003762, 1.133, -0.2419), (0.009434, 0.9126, -0.2551), (0.2663, 0.9126, -0.2551), (0.009434, 1.133, -0.2551), (0.2663, 1.133, -0.2551), (0.2663, 0.9126, 0.02814), (0.009434, 0.9126, 0.02814), (0.2663, 1.133, 0.02814), (0.009434, 1.133, 0.02814), (0.2022, 0.6301, 0.2233), (-0.1452, 0.6301, 0.2233), (0.2022, 0.9289, 0.2233), (-0.1452, 0.9289, 0.2233), (-0.1452, 0.6301, -0.1597), (0.2022, 0.6301, -0.1597), (-0.1452, 0.9289, -0.1597), (0.2022, 0.9289, -0.1597), (-0.163, 0.6301, 0.2055), (-0.163, 0.6301, -0.1419), (-0.163, 0.9289, 0.2055), (-0.163, 0.9289, -0.1419), (0.2201, 0.6301, -0.1419), (0.2201, 0.6301, 0.2055), (0.2201, 0.9289, -0.1419), (0.2201, 0.9289, 0.2055), (0.2022, 0.9442, 0.2055), (-0.1452, 0.9442, 0.2055), (0.2022, 0.9442, -0.1419), (-0.1452, 0.9442, -0.1419), (-0.1452, 0.6148, -0.1419), (-0.1452, 0.6148, 0.2055), (0.2022, 0.6148, -0.1419), (0.2022, 0.6148, 0.2055), (-0.07261, 0.4845, -0.3064), (-0.07261, 0.4845, -0.01507), (0.2188, 0.4845, -0.3064), (0.2188, 0.4845, -0.01507), (0.2188, 0.7608, -0.01507), (-0.07261, 0.7608, -0.01507), (0.2188, 0.7608, -0.3064), (-0.07261, 0.7608, -0.3064), (0.2337, 0.4974, -0.3064), (0.2337, 0.4974, -0.01507), (0.2337, 0.7479, -0.3064), (0.2337, 0.7479, -0.01507), (-0.08758, 0.4974, -0.01507), (-0.08758, 0.4974, -0.3064), (-0.08758, 0.7479, -0.01507), (-0.08758, 0.7479, -0.3064), (-0.07261, 0.4974, -0.3214), (0.2188, 0.4974, -0.3214), (-0.07261, 0.7479, -0.3214), (0.2188, 0.7479, -0.3214), (0.2188, 0.4974, -9.683e-05), (-0.07261, 0.4974, -9.683e-05), (0.2188, 0.7479, -9.683e-05), (-0.07261, 0.7479, -9.683e-05), (-0.1808, 0.2348, -0.1134), (-0.1808, 0.2348, 0.2185), (0.1511, 0.2348, -0.1134), (0.1511, 0.2348, 0.2185), (0.1511, 0.5496, 0.2185), (-0.1808, 0.5496, 0.2185), (0.1511, 0.5496, -0.1134), (-0.1808, 0.5496, -0.1134), (0.1682, 0.2495, -0.1134), (0.1682, 0.2495, 0.2185), (0.1682, 0.5349, -0.1134), (0.1682, 0.5349, 0.2185), (-0.1979, 0.2495, 0.2185), (-0.1979, 0.2495, -0.1134), (-0.1979, 0.5349, 0.2185), (-0.1979, 0.5349, -0.1134), (-0.1808, 0.2495, -0.1305), (0.1511, 0.2495, -0.1305), (-0.1808, 0.5349, -0.1305), (0.1511, 0.5349, -0.1305), (0.1511, 0.2495, 0.2356), (-0.1808, 0.2495, 0.2356), (0.1511, 0.5349, 0.2356), (-0.1808, 0.5349, 0.2356)], [], [(108, 109, 941, 940), (6, 4, 836, 838), (157, 159, 991, 989), (56, 57, 889, 888), (105, 107, 939, 937), (4, 5, 837, 836), (159, 158, 990, 991), (53, 55, 887, 885), (107, 106, 938, 939), (1, 3, 835, 833), (158, 156, 988, 990), (55, 54, 886, 887), (106, 104, 936, 938), (3, 2, 834, 835), (156, 157, 989, 988), (54, 52, 884, 886), (104, 105, 937, 936), (2, 0, 832, 834), (153, 155, 987, 985), (52, 53, 885, 884), (101, 103, 935, 933), (0, 1, 833, 832), (155, 154, 986, 987), (49, 51, 883, 881), (103, 102, 934, 935), (154, 152, 984, 986), (51, 50, 882, 883), (102, 100, 932, 934), (152, 153, 985, 984), (50, 48, 880, 882), (100, 101, 933, 932), (149, 151, 983, 981), (48, 49, 881, 880), (97, 99, 931, 929), (151, 150, 982, 983), (45, 47, 879, 877), (99, 98, 930, 931), (150, 148, 980, 982), (47, 46, 878, 879), (98, 96, 928, 930), (148, 149, 981, 980), (46, 44, 876, 878), (96, 97, 929, 928), (145, 147, 979, 977), (44, 45, 877, 876), (93, 95, 927, 925), (147, 146, 978, 979), (41, 43, 875, 873), (189, 188, 190, 191), (185, 184, 186, 187), (181, 180, 182, 183), (177, 176, 178, 179), (173, 172, 174, 175), (169, 168, 170, 171), (165, 164, 166, 167), (161, 160, 162, 163), (157, 156, 158, 159), (153, 152, 154, 155), (149, 148, 150, 151), (145, 144, 146, 147), (141, 140, 142, 143), (137, 136, 138, 139), (133, 132, 134, 135), (129, 128, 130, 131), (125, 124, 126, 127), (121, 120, 122, 123), (117, 116, 118, 119), (113, 112, 114, 115), (109, 108, 110, 111), (105, 104, 106, 107), (101, 100, 102, 103), (97, 96, 98, 99), (93, 92, 94, 95), (89, 88, 90, 91), (85, 84, 86, 87), (81, 80, 82, 83), (77, 76, 78, 79), (73, 72, 74, 75), (69, 68, 70, 71), (65, 64, 66, 67), (61, 60, 62, 63), (57, 56, 58, 59), (53, 52, 54, 55), (49, 48, 50, 51), (45, 44, 46, 47), (41, 40, 42, 43), (37, 36, 38, 39), (33, 32, 34, 35), (29, 28, 30, 31), (25, 24, 26, 27), (21, 20, 22, 23), (17, 16, 18, 19), (13, 12, 14, 15), (9, 8, 10, 11), (5, 4, 6, 7), (1, 0, 2, 3), (95, 94, 926, 927), (146, 144, 976, 978), (43, 42, 874, 875), (94, 92, 924, 926), (144, 145, 977, 976), (42, 40, 872, 874), (92, 93, 925, 924), (141, 143, 975, 973), (40, 41, 873, 872), (89, 91, 923, 921), (143, 142, 974, 975), (37, 39, 871, 869), (91, 90, 922, 923), (142, 140, 972, 974), (39, 38, 870, 871), (90, 88, 920, 922), (140, 141, 973, 972), (38, 36, 868, 870), (189, 191, 1023, 1021), (88, 89, 921, 920), (137, 139, 971, 969), (36, 37, 869, 868), (191, 190, 1022, 1023), (85, 87, 919, 917), (139, 138, 970, 971), (33, 35, 867, 865), (190, 188, 1020, 1022), (87, 86, 918, 919), (138, 136, 968, 970), (35, 34, 866, 867), (188, 189, 1021, 1020), (86, 84, 916, 918), (136, 137, 969, 968), (34, 32, 864, 866), (185, 187, 1019, 1017), (84, 85, 917, 916), (133, 135, 967, 965), (32, 33, 865, 864), (187, 186, 1018, 1019), (81, 83, 915, 913), (135, 134, 966, 967), (29, 31, 863, 861), (186, 184, 1016, 1018), (83, 82, 914, 915), (134, 132, 964, 966), (31, 30, 862, 863), (184, 185, 1017, 1016), (82, 80, 912, 914), (132, 133, 965, 964), (30, 28, 860, 862), (181, 183, 1015, 1013), (80, 81, 913, 912), (129, 131, 963, 961), (28, 29, 861, 860), (183, 182, 1014, 1015), (77, 79, 911, 909), (131, 130, 962, 963), (25, 27, 859, 857), (182, 180, 1012, 1014), (79, 78, 910, 911), (130, 128, 960, 962), (27, 26, 858, 859), (180, 181, 1013, 1012), (78, 76, 908, 910), (128, 129, 961, 960), (26, 24, 856, 858), (177, 179, 1011, 1009), (76, 77, 909, 908), (125, 127, 959, 957), (24, 25, 857, 856), (179, 178, 1010, 1011), (73, 75, 907, 905), (127, 126, 958, 959), (21, 23, 855, 853), (178, 176, 1008, 1010), (75, 74, 906, 907), (126, 124, 956, 958), (23, 22, 854, 855), (176, 177, 1009, 1008), (74, 72, 904, 906), (124, 125, 957, 956), (22, 20, 852, 854), (173, 175, 1007, 1005), (72, 73, 905, 904), (121, 123, 955, 953), (20, 21, 853, 852), (175, 174, 1006, 1007), (69, 71, 903, 901), (123, 122, 954, 955), (17, 19, 851, 849), (174, 172, 1004, 1006), (71, 70, 902, 903), (122, 120, 952, 954), (19, 18, 850, 851), (172, 173, 1005, 1004), (70, 68, 900, 902), (120, 121, 953, 952), (18, 16, 848, 850), (169, 171, 1003, 1001), (68, 69, 901, 900), (117, 119, 951, 949), (16, 17, 849, 848), (171, 170, 1002, 1003), (65, 67, 899, 897), (119, 118, 950, 951), (13, 15, 847, 845), (170, 168, 1000, 1002), (67, 66, 898, 899), (118, 116, 948, 950), (15, 14, 846, 847), (168, 169, 1001, 1000), (66, 64, 896, 898), (116, 117, 949, 948), (14, 12, 844, 846), (165, 167, 999, 997), (64, 65, 897, 896), (113, 115, 947, 945), (12, 13, 845, 844), (167, 166, 998, 999), (61, 63, 895, 893), (115, 114, 946, 947), (9, 11, 843, 841), (166, 164, 996, 998), (63, 62, 894, 895), (114, 112, 944, 946), (11, 10, 842, 843), (164, 165, 997, 996), (62, 60, 892, 894), (112, 113, 945, 944), (10, 8, 840, 842), (161, 163, 995, 993), (60, 61, 893, 892), (109, 111, 943, 941), (8, 9, 841, 840), (163, 162, 994, 995), (57, 59, 891, 889), (111, 110, 942, 943), (5, 7, 839, 837), (162, 160, 992, 994), (59, 58, 890, 891), (110, 108, 940, 942), (7, 6, 838, 839), (160, 161, 993, 992), (58, 56, 888, 890), (221, 220, 209, 208), (208, 209, 219, 218), (197, 219, 209, 220), (207, 206, 211, 210), (195, 203, 211, 206), (218, 219, 197, 196), (196, 197, 220, 221), (210, 211, 203, 202), (202, 203, 195, 194), (194, 207, 210, 202), (196, 221, 208, 218), (194, 195, 206, 207), (223, 222, 201, 200), (200, 201, 214, 217), (205, 214, 201, 222), (193, 192, 199, 198), (216, 213, 199, 192), (217, 214, 205, 204), (204, 205, 222, 223), (198, 199, 213, 212), (212, 213, 216, 215), (215, 193, 198, 212), (204, 223, 200, 217), (215, 216, 192, 193), (226, 232, 233, 227), (233, 232, 241, 240), (235, 234, 286, 243), (235, 257, 250, 234), (234, 250, 238, 286), (253, 261, 262, 254), (282, 256, 255, 263), (271, 270, 272, 273), (273, 279, 281, 271), (277, 275, 274, 276), (266, 276, 274, 264), (281, 279, 278, 280), (272, 278, 279, 273), (270, 280, 278, 272), (244, 247, 245, 236), (285, 249, 247, 244), (257, 239, 238, 250), (237, 285, 244, 236), (227, 233, 240, 258), (236, 245, 246, 237), (225, 224, 287, 230), (246, 245, 247, 249), (243, 239, 257, 235), (286, 238, 239, 243), (254, 284, 260, 253), (259, 256, 282, 252), (262, 261, 269, 268), (254, 262, 268, 284), (252, 251, 283, 259), (252, 282, 263, 251), (260, 269, 261, 253), (284, 268, 269, 260), (267, 277, 276, 266), (264, 274, 275, 265), (227, 258, 231, 226), (271, 281, 280, 270), (230, 229, 248, 225), (283, 255, 256, 259), (287, 228, 229, 230), (251, 263, 255, 283), (224, 242, 228, 287), (265, 275, 277, 267), (231, 241, 232, 226), (267, 266, 264, 265), (225, 248, 242, 224), (248, 229, 228, 242), (258, 240, 241, 231), (237, 246, 249, 285), (317, 316, 305, 304), (304, 305, 315, 314), (293, 315, 305, 316), (303, 302, 307, 306), (291, 299, 307, 302), (314, 315, 293, 292), (292, 293, 316, 317), (306, 307, 299, 298), (298, 299, 291, 290), (290, 303, 306, 298), (292, 317, 304, 314), (290, 291, 302, 303), (319, 318, 297, 296), (296, 297, 310, 313), (301, 310, 297, 318), (289, 288, 295, 294), (312, 309, 295, 288), (313, 310, 301, 300), (300, 301, 318, 319), (294, 295, 309, 308), (308, 309, 312, 311), (311, 289, 294, 308), (300, 319, 296, 313), (311, 312, 288, 289), (349, 348, 337, 336), (336, 337, 347, 346), (325, 347, 337, 348), (335, 334, 339, 338), (323, 331, 339, 334), (346, 347, 325, 324), (324, 325, 348, 349), (338, 339, 331, 330), (330, 331, 323, 322), (322, 335, 338, 330), (324, 349, 336, 346), (322, 323, 334, 335), (351, 350, 329, 328), (328, 329, 342, 345), (333, 342, 329, 350), (321, 320, 327, 326), (344, 341, 327, 320), (345, 342, 333, 332), (332, 333, 350, 351), (326, 327, 341, 340), (340, 341, 344, 343), (343, 321, 326, 340), (332, 351, 328, 345), (343, 344, 320, 321), (381, 380, 369, 368), (368, 369, 379, 378), (357, 379, 369, 380), (367, 366, 371, 370), (355, 363, 371, 366), (378, 379, 357, 356), (356, 357, 380, 381), (370, 371, 363, 362), (362, 363, 355, 354), (354, 367, 370, 362), (356, 381, 368, 378), (354, 355, 366, 367), (383, 382, 361, 360), (360, 361, 374, 377), (365, 374, 361, 382), (353, 352, 359, 358), (376, 373, 359, 352), (377, 374, 365, 364), (364, 365, 382, 383), (358, 359, 373, 372), (372, 373, 376, 375), (375, 353, 358, 372), (364, 383, 360, 377), (375, 376, 352, 353), (413, 412, 401, 400), (400, 401, 411, 410), (389, 411, 401, 412), (399, 398, 403, 402), (387, 395, 403, 398), (410, 411, 389, 388), (388, 389, 412, 413), (402, 403, 395, 394), (394, 395, 387, 386), (386, 399, 402, 394), (388, 413, 400, 410), (386, 387, 398, 399), (415, 414, 393, 392), (392, 393, 406, 409), (397, 406, 393, 414), (385, 384, 391, 390), (408, 405, 391, 384), (409, 406, 397, 396), (396, 397, 414, 415), (390, 391, 405, 404), (404, 405, 408, 407), (407, 385, 390, 404), (396, 415, 392, 409), (407, 408, 384, 385), (445, 444, 433, 432), (432, 433, 443, 442), (421, 443, 433, 444), (431, 430, 435, 434), (419, 427, 435, 430), (442, 443, 421, 420), (420, 421, 444, 445), (434, 435, 427, 426), (426, 427, 419, 418), (418, 431, 434, 426), (420, 445, 432, 442), (418, 419, 430, 431), (447, 446, 425, 424), (424, 425, 438, 441), (429, 438, 425, 446), (417, 416, 423, 422), (440, 437, 423, 416), (441, 438, 429, 428), (428, 429, 446, 447), (422, 423, 437, 436), (436, 437, 440, 439), (439, 417, 422, 436), (428, 447, 424, 441), (439, 440, 416, 417), (463, 462, 457, 456), (456, 457, 461, 460), (451, 461, 457, 462), (455, 454, 459, 458), (449, 453, 459, 454), (460, 461, 451, 450), (450, 451, 462, 463), (458, 459, 453, 452), (452, 453, 449, 448), (448, 455, 458, 452), (450, 463, 456, 460), (448, 449, 454, 455), (465, 464, 495, 470), (465, 477, 476, 464), (464, 476, 468, 495), (483, 482, 484, 485), (485, 491, 493, 483), (489, 487, 486, 488), (480, 488, 486, 478), (493, 491, 490, 492), (484, 490, 491, 485), (482, 492, 490, 484), (471, 474, 472, 466), (494, 475, 474, 471), (477, 469, 468, 476), (467, 494, 471, 466), (466, 472, 473, 467), (473, 472, 474, 475), (470, 469, 477, 465), (495, 468, 469, 470), (481, 489, 488, 480), (478, 486, 487, 479), (483, 493, 492, 482), (479, 487, 489, 481), (481, 480, 478, 479), (467, 473, 475, 494), (511, 510, 505, 504), (504, 505, 509, 508), (499, 509, 505, 510), (503, 502, 507, 506), (497, 501, 507, 502), (508, 509, 499, 498), (498, 499, 510, 511), (506, 507, 501, 500), (500, 501, 497, 496), (496, 503, 506, 500), (498, 511, 504, 508), (496, 497, 502, 503), (527, 526, 521, 520), (520, 521, 525, 524), (515, 525, 521, 526), (519, 518, 523, 522), (513, 517, 523, 518), (524, 525, 515, 514), (514, 515, 526, 527), (522, 523, 517, 516), (516, 517, 513, 512), (512, 519, 522, 516), (514, 527, 520, 524), (512, 513, 518, 519), (543, 542, 537, 536), (536, 537, 541, 540), (531, 541, 537, 542), (535, 534, 539, 538), (529, 533, 539, 534), (540, 541, 531, 530), (530, 531, 542, 543), (538, 539, 533, 532), (532, 533, 529, 528), (528, 535, 538, 532), (530, 543, 536, 540), (528, 529, 534, 535), (559, 558, 553, 552), (552, 553, 557, 556), (547, 557, 553, 558), (551, 550, 555, 554), (545, 549, 555, 550), (556, 557, 547, 546), (546, 547, 558, 559), (554, 555, 549, 548), (548, 549, 545, 544), (544, 551, 554, 548), (546, 559, 552, 556), (544, 545, 550, 551), (575, 574, 569, 568), (568, 569, 573, 572), (563, 573, 569, 574), (567, 566, 571, 570), (561, 565, 571, 566), (572, 573, 563, 562), (562, 563, 574, 575), (570, 571, 565, 564), (564, 565, 561, 560), (560, 567, 570, 564), (562, 575, 568, 572), (560, 561, 566, 567), (597, 592, 707, 706), (579, 583, 653, 655), (609, 610, 756, 757), (598, 597, 706, 704), (576, 579, 655, 654), (617, 620, 781, 783), (595, 598, 704, 705), (580, 576, 654, 652), (618, 617, 783, 782), (607, 603, 729, 731), (583, 580, 652, 653), (623, 618, 782, 780), (604, 607, 731, 730), (587, 586, 677, 679), (620, 623, 780, 781), (600, 604, 730, 728), (590, 587, 679, 678), (629, 625, 805, 807), (603, 600, 728, 729), (591, 590, 678, 676), (630, 629, 807, 806), (615, 611, 753, 755), (586, 591, 676, 677), (626, 630, 806, 804), (612, 615, 755, 754), (595, 594, 701, 703), (625, 626, 804, 805), (608, 612, 754, 752), (598, 595, 703, 702), (637, 633, 829, 831), (577, 578, 649, 651), (611, 608, 752, 753), (599, 598, 702, 700), (638, 637, 831, 830), (581, 577, 651, 650), (622, 621, 777, 779), (594, 599, 700, 701), (634, 638, 830, 828), (582, 581, 650, 648), (619, 622, 779, 778), (604, 600, 725, 727), (633, 634, 828, 829), (578, 582, 648, 649), (616, 619, 778, 776), (605, 604, 727, 726), (590, 591, 673, 675), (621, 616, 776, 777), (601, 605, 726, 724), (610, 614, 758, 756), (633, 632, 808, 809), (592, 595, 705, 707), (614, 613, 759, 758), (632, 635, 810, 808), (587, 590, 680, 681), (613, 609, 757, 759), (635, 634, 811, 810), (590, 589, 682, 680), (601, 602, 732, 733), (634, 633, 809, 811), (589, 584, 683, 682), (602, 606, 734, 732), (625, 624, 784, 785), (584, 587, 681, 683), (606, 605, 735, 734), (624, 627, 786, 784), (580, 583, 656, 657), (605, 601, 733, 735), (627, 626, 787, 786), (583, 582, 658, 656), (593, 594, 708, 709), (626, 625, 785, 787), (582, 578, 659, 658), (594, 595, 710, 708), (620, 617, 760, 761), (578, 580, 657, 659), (595, 592, 711, 710), (617, 616, 762, 760), (637, 638, 812, 813), (592, 593, 709, 711), (616, 621, 763, 762), (638, 639, 814, 812), (585, 586, 684, 685), (621, 620, 761, 763), (639, 636, 815, 814), (586, 587, 686, 684), (609, 608, 736, 737), (636, 637, 813, 815), (587, 584, 687, 686), (608, 611, 738, 736), (629, 630, 788, 789), (584, 585, 685, 687), (611, 610, 739, 738), (630, 631, 790, 788), (580, 578, 660, 661), (610, 609, 737, 739), (631, 628, 791, 790), (578, 577, 662, 660), (601, 600, 712, 713), (628, 629, 789, 791), (577, 576, 663, 662), (600, 603, 714, 712), (618, 623, 764, 765), (576, 580, 661, 663), (603, 602, 715, 714), (623, 622, 766, 764), (634, 635, 816, 817), (602, 601, 713, 715), (622, 619, 767, 766), (635, 639, 818, 816), (596, 593, 688, 689), (619, 618, 765, 767), (639, 638, 819, 818), (593, 592, 690, 688), (613, 614, 740, 741), (638, 634, 817, 819), (592, 597, 691, 690), (614, 615, 742, 740), (626, 627, 792, 793), (597, 596, 689, 691), (615, 612, 743, 742), (627, 631, 794, 792), (588, 585, 664, 665), (612, 613, 741, 743), (631, 630, 795, 794), (585, 584, 666, 664), (605, 606, 716, 717), (630, 626, 793, 795), (584, 589, 667, 666), (606, 607, 718, 716), (623, 620, 768, 769), (589, 588, 665, 667), (607, 604, 719, 718), (620, 621, 770, 768), (576, 577, 640, 641), (632, 633, 820, 821), (604, 605, 717, 719), (621, 622, 771, 770), (577, 581, 642, 640), (633, 637, 822, 820), (594, 593, 692, 693), (622, 623, 769, 771), (581, 579, 643, 642), (637, 636, 823, 822), (593, 596, 694, 692), (610, 611, 744, 745), (579, 576, 641, 643), (636, 632, 821, 823), (596, 599, 695, 694), (611, 615, 746, 744), (624, 625, 796, 797), (599, 594, 693, 695), (615, 614, 747, 746), (625, 629, 798, 796), (586, 585, 668, 669), (614, 610, 745, 747), (629, 628, 799, 798), (585, 588, 670, 668), (602, 603, 720, 721), (628, 624, 797, 799), (588, 591, 671, 670), (603, 607, 722, 720), (617, 618, 772, 773), (591, 586, 669, 671), (607, 606, 723, 722), (618, 619, 774, 772), (582, 583, 644, 645), (635, 632, 824, 825), (606, 602, 721, 723), (619, 616, 775, 774), (583, 579, 646, 644), (632, 636, 826, 824), (599, 596, 696, 697), (616, 617, 773, 775), (579, 581, 647, 646), (636, 639, 827, 826), (596, 597, 698, 696), (608, 609, 748, 749), (581, 582, 645, 647), (639, 635, 825, 827), (597, 598, 699, 698), (609, 613, 750, 748), (627, 624, 800, 801), (598, 599, 697, 699), (613, 612, 751, 750), (624, 628, 802, 800), (591, 588, 672, 673), (612, 608, 749, 751), (628, 631, 803, 802), (588, 589, 674, 672), (600, 601, 724, 725), (631, 627, 801, 803), (589, 590, 675, 674), (690, 691, 883, 882), (740, 742, 934, 932), (793, 792, 984, 985), (688, 690, 882, 880), (741, 740, 932, 933), (791, 789, 981, 983), (689, 688, 880, 881), (739, 737, 929, 931), (790, 791, 983, 982), (687, 685, 877, 879), (738, 739, 931, 930), (788, 790, 982, 980), (686, 687, 879, 878), (736, 738, 930, 928), (789, 788, 980, 981), (684, 686, 878, 876), (737, 736, 928, 929), (787, 785, 977, 979), (685, 684, 876, 877), (735, 733, 925, 927), (786, 787, 979, 978), (683, 681, 873, 875), (734, 735, 927, 926), (784, 786, 978, 976), (682, 683, 875, 874), (732, 734, 926, 924), (785, 784, 976, 977), (680, 682, 874, 872), (733, 732, 924, 925), (783, 781, 973, 975), (681, 680, 872, 873), (731, 729, 921, 923), (782, 783, 975, 974), (679, 677, 869, 871), (730, 731, 923, 922), (780, 782, 974, 972), (678, 679, 871, 870), (728, 730, 922, 920), (781, 780, 972, 973), (676, 678, 870, 868), (831, 829, 1021, 1023), (729, 728, 920, 921), (779, 777, 969, 971), (677, 676, 868, 869), (830, 831, 1023, 1022), (727, 725, 917, 919), (778, 779, 971, 970), (675, 673, 865, 867), (792, 794, 986, 984), (742, 743, 935, 934), (691, 689, 881, 883), (794, 795, 987, 986), (641, 640, 832, 833), (743, 741, 933, 935), (693, 692, 884, 885), (795, 793, 985, 987), (640, 642, 834, 832), (745, 744, 936, 937), (692, 694, 886, 884), (797, 796, 988, 989), (642, 643, 835, 834), (744, 746, 938, 936), (694, 695, 887, 886), (796, 798, 990, 988), (643, 641, 833, 835), (746, 747, 939, 938), (695, 693, 885, 887), (798, 799, 991, 990), (645, 644, 836, 837), (747, 745, 937, 939), (697, 696, 888, 889), (799, 797, 989, 991), (644, 646, 838, 836), (749, 748, 940, 941), (696, 698, 890, 888), (801, 800, 992, 993), (646, 647, 839, 838), (748, 750, 942, 940), (698, 699, 891, 890), (800, 802, 994, 992), (647, 645, 837, 839), (750, 751, 943, 942), (699, 697, 889, 891), (802, 803, 995, 994), (649, 648, 840, 841), (751, 749, 941, 943), (701, 700, 892, 893), (803, 801, 993, 995), (648, 650, 842, 840), (753, 752, 944, 945), (700, 702, 894, 892), (805, 804, 996, 997), (650, 651, 843, 842), (752, 754, 946, 944), (702, 703, 895, 894), (804, 806, 998, 996), (651, 649, 841, 843), (754, 755, 947, 946), (703, 701, 893, 895), (806, 807, 999, 998), (653, 652, 844, 845), (755, 753, 945, 947), (705, 704, 896, 897), (807, 805, 997, 999), (652, 654, 846, 844), (757, 756, 948, 949), (704, 706, 898, 896), (809, 808, 1000, 1001), (654, 655, 847, 846), (756, 758, 950, 948), (706, 707, 899, 898), (808, 810, 1002, 1000), (655, 653, 845, 847), (758, 759, 951, 950), (707, 705, 897, 899), (810, 811, 1003, 1002), (657, 656, 848, 849), (759, 757, 949, 951), (709, 708, 900, 901), (811, 809, 1001, 1003), (656, 658, 850, 848), (761, 760, 952, 953), (708, 710, 902, 900), (813, 812, 1004, 1005), (658, 659, 851, 850), (760, 762, 954, 952), (710, 711, 903, 902), (812, 814, 1006, 1004), (659, 657, 849, 851), (762, 763, 955, 954), (711, 709, 901, 903), (814, 815, 1007, 1006), (661, 660, 852, 853), (763, 761, 953, 955), (713, 712, 904, 905), (815, 813, 1005, 1007), (660, 662, 854, 852), (765, 764, 956, 957), (712, 714, 906, 904), (817, 816, 1008, 1009), (662, 663, 855, 854), (764, 766, 958, 956), (714, 715, 907, 906), (816, 818, 1010, 1008), (663, 661, 853, 855), (766, 767, 959, 958), (715, 713, 905, 907), (818, 819, 1011, 1010), (665, 664, 856, 857), (767, 765, 957, 959), (717, 716, 908, 909), (819, 817, 1009, 1011), (664, 666, 858, 856), (769, 768, 960, 961), (716, 718, 910, 908), (821, 820, 1012, 1013), (666, 667, 859, 858), (768, 770, 962, 960), (718, 719, 911, 910), (820, 822, 1014, 1012), (667, 665, 857, 859), (770, 771, 963, 962), (719, 717, 909, 911), (822, 823, 1015, 1014), (669, 668, 860, 861), (771, 769, 961, 963), (721, 720, 912, 913), (823, 821, 1013, 1015), (668, 670, 862, 860), (773, 772, 964, 965), (720, 722, 914, 912), (825, 824, 1016, 1017), (670, 671, 863, 862), (772, 774, 966, 964), (722, 723, 915, 914), (824, 826, 1018, 1016), (671, 669, 861, 863), (774, 775, 967, 966), (723, 721, 913, 915), (826, 827, 1019, 1018), (673, 672, 864, 865), (775, 773, 965, 967), (725, 724, 916, 917), (827, 825, 1017, 1019), (672, 674, 866, 864), (777, 776, 968, 969), (724, 726, 918, 916), (829, 828, 1020, 1021), (674, 675, 867, 866), (776, 778, 970, 968), (726, 727, 919, 918), (828, 830, 1022, 1020)])
me_plane_002.polygons.foreach_set('use_smooth', [True] * 912)
me_plane_002.polygons.foreach_set('material_index', [1, 1, 1, 1, 1, 1, 1, 1, 1, 1, 1, 1, 1, 1, 1, 1, 1, 1, 1, 1, 1, 1, 1, 1, 1, 1, 1, 1, 1, 1, 1, 1, 1, 1, 1, 1, 1, 1, 1, 1, 1, 1, 1, 1, 1, 1, 1, 1, 1, 1, 1, 1, 1, 1, 1, 1, 1, 1, 1, 1, 1, 1, 1, 1, 1, 1, 1, 1, 1, 1, 1, 1, 1, 1, 1, 1, 1, 1, 1, 1, 1, 1, 1, 1, 1, 1, 1, 1, 1, 1, 1, 1, 1, 1, 1, 1, 1, 1, 1, 1, 1, 1, 1, 1, 1, 1, 1, 1, 1, 1, 1, 1, 1, 1, 1, 1, 1, 1, 1, 1, 1, 1, 1, 1, 1, 1, 1, 1, 1, 1, 1, 1, 1, 1, 1, 1, 1, 1, 1, 1, 1, 1, 1, 1, 1, 1, 1, 1, 1, 1, 1, 1, 1, 1, 1, 1, 1, 1, 1, 1, 1, 1, 1, 1, 1, 1, 1, 1, 1, 1, 1, 1, 1, 1, 1, 1, 1, 1, 1, 1, 1, 1, 1, 1, 1, 1, 1, 1, 1, 1, 1, 1, 1, 1, 1, 1, 1, 1, 1, 1, 1, 1, 1, 1, 1, 1, 1, 1, 1, 1, 1, 1, 1, 1, 1, 1, 1, 1, 1, 1, 1, 1, 1, 1, 1, 1, 1, 1, 1, 1, 1, 1, 1, 1, 1, 1, 1, 1, 1, 1, 0, 0, 0, 0, 0, 0, 0, 0, 0, 0, 0, 0, 0, 0, 0, 0, 0, 0, 0, 0, 0, 0, 0, 0, 0, 0, 0, 0, 0, 0, 0, 0, 0, 0, 0, 0, 0, 0, 0, 0, 0, 0, 0, 0, 0, 0, 0, 0, 0, 0, 0, 0, 0, 0, 0, 0, 0, 0, 0, 0, 0, 0, 0, 0, 0, 0, 0, 0, 0, 0, 0, 0, 0, 0, 0, 0, 0, 0, 0, 0, 0, 0, 0, 0, 0, 0, 0, 0, 0, 0, 0, 0, 0, 0, 0, 0, 0, 0, 0, 0, 0, 0, 0, 0, 0, 0, 0, 0, 0, 0, 0, 0, 0, 0, 0, 0, 0, 0, 0, 0, 0, 0, 0, 0, 0, 0, 0, 0, 0, 0, 0, 0, 0, 0, 0, 0, 0, 0, 0, 0, 0, 0, 0, 0, 0, 0, 0, 0, 0, 0, 0, 0, 0, 0, 0, 0, 0, 0, 0, 0, 0, 0, 0, 0, 0, 0, 0, 0, 0, 0, 0, 0, 0, 0, 0, 0, 0, 0, 0, 0, 0, 0, 0, 0, 0, 0, 0, 0, 0, 0, 0, 0, 0, 0, 0, 0, 0, 0, 0, 0, 0, 0, 0, 0, 0, 0, 0, 0, 0, 0, 0, 0, 0, 0, 0, 0, 0, 0, 0, 0, 0, 0, 0, 0, 0, 0, 0, 0, 0, 0, 0, 0, 0, 0, 0, 0, 0, 0, 0, 0, 0, 0, 0, 0, 0, 0, 0, 0, 0, 0, 0, 0, 0, 0, 0, 0, 0, 0, 0, 0, 0, 0, 0, 0, 0, 0, 0, 0, 0, 0, 0, 0, 0, 0, 0, 0, 0, 0, 0, 0, 0, 0, 0, 0, 0, 0, 0, 0, 0, 0, 0, 0, 0, 0, 0, 0, 0, 0, 0, 0, 0, 0, 0, 0, 0, 0, 0, 0, 0, 0, 0, 0, 0, 0, 0, 0, 0, 0, 0, 0, 0, 0, 0, 0, 0, 0, 0, 0, 0, 0, 0, 0, 0, 0, 0, 0, 0, 0, 0, 0, 0, 0, 0, 0, 0, 0, 0, 0, 0, 0, 0, 0, 0, 0, 0, 0, 0, 0, 0, 0, 0, 0, 0, 0, 0, 0, 0, 0, 0, 0, 0, 0, 0, 0, 0, 0, 0, 0, 0, 0, 0, 0, 0, 0, 0, 0, 0, 0, 0, 0, 0, 0, 0, 0, 0, 0, 0, 0, 0, 0, 0, 0, 0, 0, 0, 0, 0, 0, 0, 0, 0, 0, 0, 0, 0, 0, 0, 0, 0, 0, 0, 0, 0, 0, 0, 0, 0, 0, 0, 0, 0, 0, 0, 0, 0, 0, 0, 0, 0, 0, 0, 0, 0, 0, 0, 0, 0, 0, 0, 0, 0, 0, 0, 0, 0, 0, 0, 0, 0, 0, 0, 0, 0, 0, 0, 0, 0, 0, 0, 0, 0, 0, 0, 0, 0, 0, 0, 0, 0, 0, 0, 0, 0, 0, 0, 0, 0, 0, 0, 0, 0, 0, 0, 0, 0, 0, 0, 0, 0, 0, 0, 0, 0, 0, 0, 0, 0, 0, 0, 0, 0, 0, 0, 0, 0, 0, 0, 0, 0, 0, 0, 0, 0, 0, 0, 0, 0, 0, 0, 0, 0, 0, 0, 0, 0, 0, 0, 0, 0, 0, 0, 0, 0, 0, 0, 0, 0, 0, 0, 0, 0, 0, 0, 0, 0, 0, 0, 0, 0, 0, 0, 0, 0, 0, 0, 0, 0, 0, 0, 0, 0, 0, 0, 0, 0, 0, 0, 0, 0, 0, 0, 0, 0, 0, 0, 0, 0, 0, 0, 0, 0, 0, 0, 0, 0, 0, 0, 0, 0, 0, 0, 0, 0, 0, 0, 0, 0, 0, 0, 0, 0, 0, 0, 0, 0, 0, 0, 0, 0, 0, 0, 0, 0, 0, 0, 0, 0, 0, 0, 0, 0, 0, 0, 0, 0, 0, 0, 0, 0, 0, 0, 0, 0, 0, 0, 0, 0, 0, 0, 0, 0, 0, 0, 0, 0, 0, 0, 0, 0, 0, 0, 0, 0, 0, 0, 0, 0, 0, 0, 0, 0, 0])
me_plane_002.materials.append(mat_silicon2)
me_plane_002.materials.append(mat_silicon)
me_plane_002.use_remesh_preserve_volume = False
me_plane_002.use_remesh_preserve_attributes = False
me_plane_002.use_mirror_vertex_groups = False
me_plane_002.update()
me_circle_008 = bpy.data.meshes.new('Circle.008')
me_circle_008.from_pydata([(0.02889, -0.2464, -0.02917), (-0.07573, -0.05803, -0.2647), (-0.1687, 0.1328, -0.1208), (-0.1186, 0.04662, 0.2306), (-0.02978, -0.1523, 0.2302), (-0.1635, -0.1222, 0.0003144), (0.1012, -0.1706, 0.2104), (0.039, -0.04303, 0.2256), (0.09035, -0.1484, -0.1076), (0.1242, -0.2179, 0.04384), (-0.01282, 0.06327, -0.3071), (0.05618, -0.07828, -0.2746), (-0.09665, 0.2352, -0.05999), (-0.0712, 0.183, -0.2251), (-0.02618, 0.09066, 0.2598), (-0.07945, 0.1999, 0.1252), (0.01059, -0.2397, 0.0991), (-0.02619, -0.1829, -0.1862), (-0.1163, 0.006814, -0.1819), (-0.1795, 0.124, 0.011), (-0.08947, -0.06067, 0.2385), (-0.08705, -0.1725, -0.01328), (-0.1029, -0.1399, 0.0897), (-0.1368, -0.09117, -0.1758), (-0.165, 0.008304, -0.06017), (-0.183, -0.01882, 0.1031)], [], [(0, 16, 21), (1, 17, 23), (2, 18, 24), (3, 19, 25), (4, 20, 22), (22, 25, 5), (22, 20, 25), (20, 3, 25), (25, 24, 5), (25, 19, 24), (19, 2, 24), (24, 23, 5), (24, 18, 23), (18, 1, 23), (23, 21, 5), (23, 17, 21), (17, 0, 21), (21, 22, 5), (21, 16, 22), (16, 4, 22), (7, 20, 4), (7, 14, 20), (14, 3, 20), (15, 19, 3), (15, 12, 19), (12, 2, 19), (13, 18, 2), (13, 10, 18), (10, 1, 18), (11, 17, 1), (11, 8, 17), (8, 0, 17), (9, 16, 0), (9, 6, 16), (6, 4, 16), (14, 15, 3), (12, 13, 2), (10, 11, 1), (8, 9, 0), (6, 7, 4)])
me_circle_008.polygons.foreach_set('use_smooth', [True] * 40)
me_circle_008.materials.append(mat_rock)
me_circle_008.use_remesh_preserve_volume = False
me_circle_008.use_remesh_preserve_attributes = False
me_circle_008.use_mirror_vertex_groups = False
me_circle_008.update()

# ---- objects
ob_silicon = bpy.data.objects.new('Silicon', me_plane_002)
ob_rock = bpy.data.objects.new('Rock', me_circle_008)

# ---- transforms, parenting, visibility, modifiers, constraints
ob_silicon.location = (0.0, 0.0, 0.0)
ob_silicon.rotation_euler = (1.571, -0.0, 0.0)
ob_silicon.lineart.crease_threshold = 0.0
_m = ob_silicon.modifiers.new('Bevel', 'BEVEL')
_m.width = 0.003
_m.width_pct = 0.003
_m.offset_type = 'WIDTH'
_m.spread = 0.0
ob_rock.location = (-1.444e-08, 0.0, 0.0)
ob_rock.rotation_euler = (-1.571, 1.063, -3.142)
ob_rock.scale = (1.221, 1.07, 0.9948)
ob_rock.lineart.crease_threshold = 0.0
_m = ob_rock.modifiers.new('Bevel', 'BEVEL')
_m.width = 0.003
_m.width_pct = 0.003
_m.offset_type = 'WIDTH'
_m.spread = 0.0

# ---- collection membership
col_collection_1.objects.link(ob_silicon)
col_collection_1.objects.link(ob_rock)

# ---- scene / render settings (as saved in the file)
scene.frame_start = 1; scene.frame_end = 250; scene.frame_set(0)
scene.render.engine = 'BLENDER_EEVEE_NEXT'
scene.render.resolution_percentage = 50
scene.render.dither_intensity = 0.0
scene.cycles.use_denoising = False
scene.cycles.samples = 128
scene.cycles.sampling_pattern = 'TABULATED_SOBOL'
scene.cycles.light_sampling_threshold = 0.0
scene.cycles.use_adaptive_sampling = False
scene.cycles.use_light_tree = False
scene.cycles.blur_glossy = 0.0
scene.cycles.sample_clamp_indirect = 0.0
scene.view_settings.view_transform = 'Standard'
bpy.context.view_layer.update()

# ---- added for rendering (the .blend has no active camera and no usable light): camera, sun
cam_auto = bpy.data.cameras.new('AutoCamera')
cam_auto.lens = 50.0
cam_auto.sensor_width = 36.0
cam_auto.clip_end = 1000.0
ob_auto_camera = bpy.data.objects.new('AutoCamera', cam_auto)
scene.collection.objects.link(ob_auto_camera)
ob_auto_camera.location = (1.63162, -1.89668, 1.76447)
ob_auto_camera.rotation_euler = (1.09748, -7.21219e-08, 0.694738)
scene.camera = ob_auto_camera
light_auto_sun = bpy.data.lights.new('AutoSun', 'SUN')
light_auto_sun.energy = 3.0
light_auto_sun.angle = 0.0523599
ob_auto_sun = bpy.data.objects.new('AutoSun', light_auto_sun)
scene.collection.objects.link(ob_auto_sun)
ob_auto_sun.rotation_euler = (0.872665, 0.174533, 0.523599)
bpy.context.view_layer.update()
